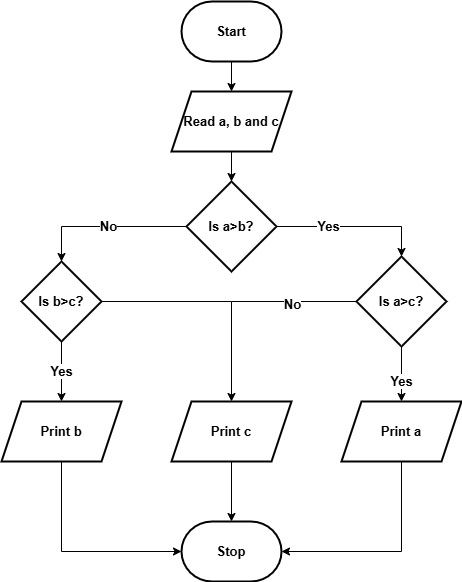

The diagram above was exported from draw.io. Its source (the exported page's mxGraphModel, read from the mxfile embedded in the PNG):
<mxGraphModel dx="860" dy="523" grid="1" gridSize="10" guides="1" tooltips="1" connect="1" arrows="1" fold="1" page="1" pageScale="1" pageWidth="827" pageHeight="1169" math="0" shadow="0">
  <root>
    <mxCell id="0" />
    <mxCell id="1" parent="0" />
    <mxCell id="I7XwLasV99RCuI7gkH3U-50" value="" style="edgeStyle=orthogonalEdgeStyle;rounded=0;orthogonalLoop=1;jettySize=auto;html=1;fontSize=13;fontStyle=1" edge="1" parent="1" source="I7XwLasV99RCuI7gkH3U-48" target="I7XwLasV99RCuI7gkH3U-49">
      <mxGeometry relative="1" as="geometry" />
    </mxCell>
    <mxCell id="I7XwLasV99RCuI7gkH3U-48" value="Start" style="strokeWidth=2;html=1;shape=mxgraph.flowchart.terminator;whiteSpace=wrap;fontSize=13;fontStyle=1" vertex="1" parent="1">
      <mxGeometry x="360" y="20" width="100" height="60" as="geometry" />
    </mxCell>
    <mxCell id="I7XwLasV99RCuI7gkH3U-52" value="" style="edgeStyle=orthogonalEdgeStyle;rounded=0;orthogonalLoop=1;jettySize=auto;html=1;fontSize=13;fontStyle=1" edge="1" parent="1" source="I7XwLasV99RCuI7gkH3U-49" target="I7XwLasV99RCuI7gkH3U-51">
      <mxGeometry relative="1" as="geometry" />
    </mxCell>
    <mxCell id="I7XwLasV99RCuI7gkH3U-49" value="Read a, b and c" style="shape=parallelogram;perimeter=parallelogramPerimeter;whiteSpace=wrap;html=1;fixedSize=1;strokeWidth=2;fontSize=13;fontStyle=1" vertex="1" parent="1">
      <mxGeometry x="350" y="110" width="120" height="60" as="geometry" />
    </mxCell>
    <mxCell id="I7XwLasV99RCuI7gkH3U-54" value="" style="edgeStyle=orthogonalEdgeStyle;rounded=0;orthogonalLoop=1;jettySize=auto;html=1;entryX=0.5;entryY=0;entryDx=0;entryDy=0;fontSize=13;fontStyle=1" edge="1" parent="1" source="I7XwLasV99RCuI7gkH3U-51" target="I7XwLasV99RCuI7gkH3U-53">
      <mxGeometry relative="1" as="geometry" />
    </mxCell>
    <mxCell id="I7XwLasV99RCuI7gkH3U-67" value="Yes" style="edgeLabel;html=1;align=center;verticalAlign=middle;resizable=0;points=[];fontSize=13;fontStyle=1" vertex="1" connectable="0" parent="I7XwLasV99RCuI7gkH3U-54">
      <mxGeometry x="-0.3419" y="1" relative="1" as="geometry">
        <mxPoint as="offset" />
      </mxGeometry>
    </mxCell>
    <mxCell id="I7XwLasV99RCuI7gkH3U-58" value="" style="edgeStyle=orthogonalEdgeStyle;rounded=0;orthogonalLoop=1;jettySize=auto;html=1;entryX=0.5;entryY=0;entryDx=0;entryDy=0;fontSize=13;fontStyle=1" edge="1" parent="1" source="I7XwLasV99RCuI7gkH3U-51" target="I7XwLasV99RCuI7gkH3U-57">
      <mxGeometry relative="1" as="geometry" />
    </mxCell>
    <mxCell id="I7XwLasV99RCuI7gkH3U-68" value="No" style="edgeLabel;html=1;align=center;verticalAlign=middle;resizable=0;points=[];fontSize=13;fontStyle=1" vertex="1" connectable="0" parent="I7XwLasV99RCuI7gkH3U-58">
      <mxGeometry x="-0.0125" y="-1" relative="1" as="geometry">
        <mxPoint as="offset" />
      </mxGeometry>
    </mxCell>
    <mxCell id="I7XwLasV99RCuI7gkH3U-51" value="Is a&amp;gt;b?" style="rhombus;whiteSpace=wrap;html=1;strokeWidth=2;fontSize=13;fontStyle=1" vertex="1" parent="1">
      <mxGeometry x="365" y="200" width="90" height="90" as="geometry" />
    </mxCell>
    <mxCell id="I7XwLasV99RCuI7gkH3U-56" value="" style="edgeStyle=orthogonalEdgeStyle;rounded=0;orthogonalLoop=1;jettySize=auto;html=1;fontSize=13;fontStyle=1" edge="1" parent="1" source="I7XwLasV99RCuI7gkH3U-53" target="I7XwLasV99RCuI7gkH3U-55">
      <mxGeometry relative="1" as="geometry" />
    </mxCell>
    <mxCell id="I7XwLasV99RCuI7gkH3U-69" value="Yes" style="edgeLabel;html=1;align=center;verticalAlign=middle;resizable=0;points=[];fontSize=13;fontStyle=1" vertex="1" connectable="0" parent="I7XwLasV99RCuI7gkH3U-56">
      <mxGeometry x="0.2364" y="-1" relative="1" as="geometry">
        <mxPoint as="offset" />
      </mxGeometry>
    </mxCell>
    <mxCell id="I7XwLasV99RCuI7gkH3U-66" style="edgeStyle=orthogonalEdgeStyle;rounded=0;orthogonalLoop=1;jettySize=auto;html=1;endArrow=none;startFill=0;fontSize=13;fontStyle=1" edge="1" parent="1" source="I7XwLasV99RCuI7gkH3U-53">
      <mxGeometry relative="1" as="geometry">
        <mxPoint x="410" y="320" as="targetPoint" />
      </mxGeometry>
    </mxCell>
    <mxCell id="I7XwLasV99RCuI7gkH3U-71" value="No" style="edgeLabel;html=1;align=center;verticalAlign=middle;resizable=0;points=[];fontSize=13;fontStyle=1" vertex="1" connectable="0" parent="I7XwLasV99RCuI7gkH3U-66">
      <mxGeometry x="0.0197" y="2" relative="1" as="geometry">
        <mxPoint as="offset" />
      </mxGeometry>
    </mxCell>
    <mxCell id="I7XwLasV99RCuI7gkH3U-53" value="Is a&amp;gt;c?" style="rhombus;whiteSpace=wrap;html=1;strokeWidth=2;fontSize=13;fontStyle=1" vertex="1" parent="1">
      <mxGeometry x="535" y="275" width="90" height="90" as="geometry" />
    </mxCell>
    <mxCell id="I7XwLasV99RCuI7gkH3U-55" value="Print a" style="shape=parallelogram;perimeter=parallelogramPerimeter;whiteSpace=wrap;html=1;fixedSize=1;strokeWidth=2;fontSize=13;fontStyle=1" vertex="1" parent="1">
      <mxGeometry x="520" y="420" width="120" height="60" as="geometry" />
    </mxCell>
    <mxCell id="I7XwLasV99RCuI7gkH3U-60" value="" style="edgeStyle=orthogonalEdgeStyle;rounded=0;orthogonalLoop=1;jettySize=auto;html=1;fontSize=13;fontStyle=1" edge="1" parent="1" source="I7XwLasV99RCuI7gkH3U-57" target="I7XwLasV99RCuI7gkH3U-59">
      <mxGeometry relative="1" as="geometry" />
    </mxCell>
    <mxCell id="I7XwLasV99RCuI7gkH3U-70" value="Yes" style="edgeLabel;html=1;align=center;verticalAlign=middle;resizable=0;points=[];fontSize=13;fontStyle=1" vertex="1" connectable="0" parent="I7XwLasV99RCuI7gkH3U-60">
      <mxGeometry x="-0.0333" y="-1" relative="1" as="geometry">
        <mxPoint as="offset" />
      </mxGeometry>
    </mxCell>
    <mxCell id="I7XwLasV99RCuI7gkH3U-57" value="Is b&amp;gt;c?" style="rhombus;whiteSpace=wrap;html=1;strokeWidth=2;fontSize=13;fontStyle=1" vertex="1" parent="1">
      <mxGeometry x="200" y="280" width="80" height="80" as="geometry" />
    </mxCell>
    <mxCell id="I7XwLasV99RCuI7gkH3U-59" value="Print b" style="shape=parallelogram;perimeter=parallelogramPerimeter;whiteSpace=wrap;html=1;fixedSize=1;strokeWidth=2;fontSize=13;fontStyle=1" vertex="1" parent="1">
      <mxGeometry x="180" y="420" width="120" height="60" as="geometry" />
    </mxCell>
    <mxCell id="I7XwLasV99RCuI7gkH3U-63" value="Print c" style="shape=parallelogram;perimeter=parallelogramPerimeter;whiteSpace=wrap;html=1;fixedSize=1;strokeWidth=2;fontSize=13;fontStyle=1" vertex="1" parent="1">
      <mxGeometry x="350" y="420" width="120" height="60" as="geometry" />
    </mxCell>
    <mxCell id="I7XwLasV99RCuI7gkH3U-73" value="Stop" style="strokeWidth=2;html=1;shape=mxgraph.flowchart.terminator;whiteSpace=wrap;fontSize=13;fontStyle=1" vertex="1" parent="1">
      <mxGeometry x="360" y="540" width="100" height="60" as="geometry" />
    </mxCell>
    <mxCell id="I7XwLasV99RCuI7gkH3U-74" style="edgeStyle=orthogonalEdgeStyle;rounded=0;orthogonalLoop=1;jettySize=auto;html=1;exitX=1;exitY=0.5;exitDx=0;exitDy=0;fontSize=13;fontStyle=1" edge="1" parent="1" source="I7XwLasV99RCuI7gkH3U-57" target="I7XwLasV99RCuI7gkH3U-63">
      <mxGeometry relative="1" as="geometry" />
    </mxCell>
    <mxCell id="I7XwLasV99RCuI7gkH3U-77" style="edgeStyle=orthogonalEdgeStyle;rounded=0;orthogonalLoop=1;jettySize=auto;html=1;entryX=0.5;entryY=0;entryDx=0;entryDy=0;entryPerimeter=0;fontSize=13;fontStyle=1" edge="1" parent="1" source="I7XwLasV99RCuI7gkH3U-63" target="I7XwLasV99RCuI7gkH3U-73">
      <mxGeometry relative="1" as="geometry" />
    </mxCell>
    <mxCell id="I7XwLasV99RCuI7gkH3U-79" style="edgeStyle=orthogonalEdgeStyle;rounded=0;orthogonalLoop=1;jettySize=auto;html=1;entryX=1;entryY=0.5;entryDx=0;entryDy=0;entryPerimeter=0;fontSize=13;fontStyle=1" edge="1" parent="1" source="I7XwLasV99RCuI7gkH3U-55" target="I7XwLasV99RCuI7gkH3U-73">
      <mxGeometry relative="1" as="geometry">
        <Array as="points">
          <mxPoint x="580" y="570" />
        </Array>
      </mxGeometry>
    </mxCell>
    <mxCell id="I7XwLasV99RCuI7gkH3U-80" style="edgeStyle=orthogonalEdgeStyle;rounded=0;orthogonalLoop=1;jettySize=auto;html=1;entryX=0;entryY=0.5;entryDx=0;entryDy=0;entryPerimeter=0;fontSize=13;fontStyle=1" edge="1" parent="1" source="I7XwLasV99RCuI7gkH3U-59" target="I7XwLasV99RCuI7gkH3U-73">
      <mxGeometry relative="1" as="geometry">
        <Array as="points">
          <mxPoint x="240" y="570" />
        </Array>
      </mxGeometry>
    </mxCell>
  </root>
</mxGraphModel>